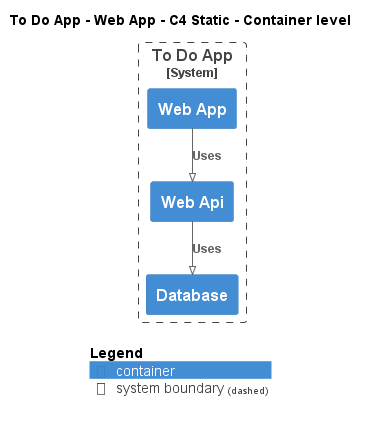

The diagram above was rendered by PlantUML. Its source (embedded in the PNG):
@startuml
!pragma layout smetana
!include ..\..\..\..\..\.c4s\C4_Container.puml

AddElementTag("c4interflow:lifecycle:new", $bgColor=green, $fontColor=#ffffff, $borderColor=green, $shadowing="False")
AddElementTag("c4interflow:lifecycle:changed", $bgColor=orange, $fontColor=#ffffff, $borderColor=orange, $shadowing="False")
AddElementTag("c4interflow:lifecycle:removed", $bgColor=red, $fontColor=#ffffff, $borderColor=red, $shadowing="False")

AddRelTag("c4interflow:lifecycle:new", $textColor=green, $lineColor=green)
AddRelTag("c4interflow:lifecycle:changed", $textColor=orange, $lineColor=orange)
AddRelTag("c4interflow:lifecycle:removed", $textColor=red, $lineColor=red)

SHOW_PERSON_PORTRAIT()
LAYOUT_TOP_DOWN()

skinparam linetype polyline

title To Do App - Web App - C4 Static - Container level


System_Boundary(ToDoAppExample.SoftwareSystems.ToDoApp, "To Do App") {
    Container(ToDoAppExample.SoftwareSystems.ToDoApp.Containers.WebApp, "Web App", "", "")
    Container(ToDoAppExample.SoftwareSystems.ToDoApp.Containers.WebApi, "Web Api", "", "")
    Container(ToDoAppExample.SoftwareSystems.ToDoApp.Containers.Database, "Database", "", "")
}

Rel(ToDoAppExample.SoftwareSystems.ToDoApp.Containers.WebApp, ToDoAppExample.SoftwareSystems.ToDoApp.Containers.WebApi, "Uses")
Rel(ToDoAppExample.SoftwareSystems.ToDoApp.Containers.WebApi, ToDoAppExample.SoftwareSystems.ToDoApp.Containers.Database, "Uses")


SHOW_LEGEND()
@enduml